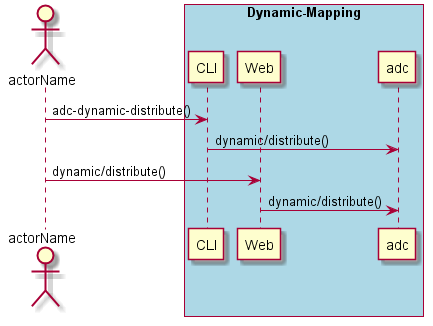

The diagram above was rendered by PlantUML. Its source (embedded in the PNG):
@startuml
Actor "actorName" as A

box "Dynamic-Mapping" #lightblue
participant CLI as CLI
participant Web as Web
participant "adc" as S
A -> CLI : adc-dynamic-distribute()
CLI -> S : dynamic/distribute()
A -> Web : dynamic/distribute()
Web -> S : dynamic/distribute()
end box

@enduml